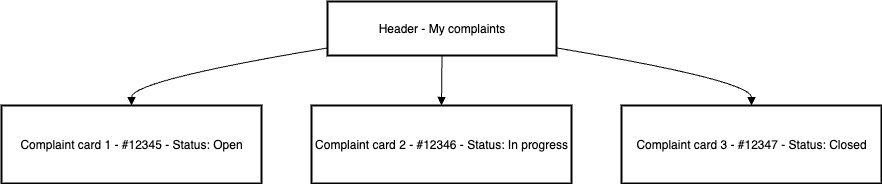

The diagram above was exported from draw.io. Its source (the exported page's mxGraphModel, read from the mxfile embedded in the PNG):
<mxGraphModel dx="1412" dy="1208" grid="1" gridSize="10" guides="1" tooltips="1" connect="1" arrows="1" fold="1" page="1" pageScale="1" pageWidth="850" pageHeight="1100" math="0" shadow="0">
  <root>
    <mxCell id="0" />
    <mxCell id="1" parent="0" />
    <mxCell id="fZSTT13NXit6XnsxiIPH-12" value="Header - My complaints" style="whiteSpace=wrap;strokeWidth=2;" vertex="1" parent="1">
      <mxGeometry x="346" y="20" width="229" height="54" as="geometry" />
    </mxCell>
    <mxCell id="fZSTT13NXit6XnsxiIPH-13" value="Complaint card 1 - #12345 - Status: Open" style="whiteSpace=wrap;strokeWidth=2;" vertex="1" parent="1">
      <mxGeometry x="20" y="124" width="260" height="78" as="geometry" />
    </mxCell>
    <mxCell id="fZSTT13NXit6XnsxiIPH-14" value="Complaint card 2 - #12346 - Status: In progress" style="whiteSpace=wrap;strokeWidth=2;" vertex="1" parent="1">
      <mxGeometry x="330" y="124" width="260" height="78" as="geometry" />
    </mxCell>
    <mxCell id="fZSTT13NXit6XnsxiIPH-15" value="Complaint card 3 - #12347 - Status: Closed" style="whiteSpace=wrap;strokeWidth=2;" vertex="1" parent="1">
      <mxGeometry x="640" y="124" width="260" height="78" as="geometry" />
    </mxCell>
    <mxCell id="fZSTT13NXit6XnsxiIPH-16" value="" style="curved=1;startArrow=none;endArrow=block;exitX=0;exitY=0.86;entryX=0.5;entryY=0;rounded=0;" edge="1" parent="1" source="fZSTT13NXit6XnsxiIPH-12" target="fZSTT13NXit6XnsxiIPH-13">
      <mxGeometry relative="1" as="geometry">
        <Array as="points">
          <mxPoint x="150" y="99" />
        </Array>
      </mxGeometry>
    </mxCell>
    <mxCell id="fZSTT13NXit6XnsxiIPH-17" value="" style="curved=1;startArrow=none;endArrow=block;exitX=0.5;exitY=1;entryX=0.5;entryY=0;rounded=0;" edge="1" parent="1" source="fZSTT13NXit6XnsxiIPH-12" target="fZSTT13NXit6XnsxiIPH-14">
      <mxGeometry relative="1" as="geometry">
        <Array as="points" />
      </mxGeometry>
    </mxCell>
    <mxCell id="fZSTT13NXit6XnsxiIPH-18" value="" style="curved=1;startArrow=none;endArrow=block;exitX=1;exitY=0.86;entryX=0.5;entryY=0;rounded=0;" edge="1" parent="1" source="fZSTT13NXit6XnsxiIPH-12" target="fZSTT13NXit6XnsxiIPH-15">
      <mxGeometry relative="1" as="geometry">
        <Array as="points">
          <mxPoint x="770" y="99" />
        </Array>
      </mxGeometry>
    </mxCell>
  </root>
</mxGraphModel>